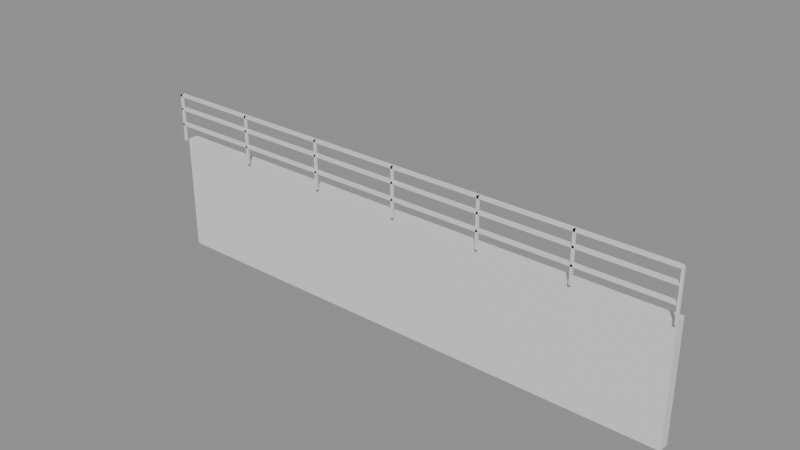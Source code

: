 # Source: e1777_after.blend  (saved by Blender 5.2.44; exported with 4.5.12 LTS)
import bpy
from mathutils import Matrix  # noqa: F401  (used for matrix-valued properties, if any)

bpy.ops.wm.read_factory_settings(use_empty=True)
scene = bpy.context.scene
scene.name = 'Scene'

# ---- materials (node trees are filled in below, after node groups)
mat_ladrillo_rojo = bpy.data.materials.new('Ladrillo_Rojo')
mat_acero_inox = bpy.data.materials.new('Acero_Inox')
mat_madera = bpy.data.materials.new('Madera')

# ---- material node trees
mat_ladrillo_rojo.use_nodes = True; mat_ladrillo_rojo.node_tree.nodes.clear()
_N = mat_ladrillo_rojo.node_tree.nodes; _L = mat_ladrillo_rojo.node_tree.links
n0 = _N.new('ShaderNodeBsdfPrincipled'); n0.name = 'Principled BSDF'; n0.location = (-200, 100)
n0.inputs[3].default_value = 1.45
n0.inputs[10].default_value = 0.005
n1 = _N.new('ShaderNodeOutputMaterial'); n1.name = 'Material Output'; n1.location = (200, 100)
_L.new(n0.outputs[0], n1.inputs[0])
n1.is_active_output = True
mat_acero_inox.use_nodes = True; mat_acero_inox.node_tree.nodes.clear()
_N = mat_acero_inox.node_tree.nodes; _L = mat_acero_inox.node_tree.links
n0 = _N.new('ShaderNodeBsdfPrincipled'); n0.name = 'Principled BSDF'; n0.location = (-200, 100)
n0.inputs[3].default_value = 1.45
n0.inputs[10].default_value = 0.005
n1 = _N.new('ShaderNodeOutputMaterial'); n1.name = 'Material Output'; n1.location = (200, 100)
_L.new(n0.outputs[0], n1.inputs[0])
n1.is_active_output = True
mat_madera.use_nodes = True; mat_madera.node_tree.nodes.clear()
_N = mat_madera.node_tree.nodes; _L = mat_madera.node_tree.links
n0 = _N.new('ShaderNodeBsdfPrincipled'); n0.name = 'Principled BSDF'; n0.location = (-200, 100)
n0.inputs[3].default_value = 1.45
n0.inputs[10].default_value = 0.005
n1 = _N.new('ShaderNodeOutputMaterial'); n1.name = 'Material Output'; n1.location = (200, 100)
_L.new(n0.outputs[0], n1.inputs[0])
n1.is_active_output = True

# ---- meshes
me_muroperimetral_cuerpo_mesh = bpy.data.meshes.new('MuroPerimetral_Cuerpo_mesh')
me_muroperimetral_cuerpo_mesh.from_pydata([(0.0, 0.0, 0.0), (10.0, 0.0, 0.0), (10.0, 0.2, 0.0), (0.0, 0.2, 0.0), (0.0, 0.0, 2.2), (10.0, 0.0, 2.2), (10.0, 0.2, 2.2), (0.0, 0.2, 2.2)], [], [(0, 1, 2, 3), (4, 5, 6, 7), (0, 1, 5, 4), (1, 2, 6, 5), (2, 3, 7, 6), (3, 0, 4, 7)])
me_muroperimetral_cuerpo_mesh.materials.append(mat_ladrillo_rojo)
me_muroperimetral_cuerpo_mesh.update()
me_barandasuperior_poste_1_mesh = bpy.data.meshes.new('BarandaSuperior_Poste_1_mesh')
me_barandasuperior_poste_1_mesh.from_pydata([(0.0, 0.0, 0.0), (0.04, 0.0, 0.0), (0.04, 0.04, 0.0), (0.0, 0.04, 0.0), (0.0, 0.0, 0.9), (0.04, 0.0, 0.9), (0.04, 0.04, 0.9), (0.0, 0.04, 0.9)], [], [(0, 1, 2, 3), (4, 5, 6, 7), (0, 1, 5, 4), (1, 2, 6, 5), (2, 3, 7, 6), (3, 0, 4, 7)])
me_barandasuperior_poste_1_mesh.materials.append(mat_acero_inox)
me_barandasuperior_poste_1_mesh.update()
me_barandasuperior_poste_2_mesh = bpy.data.meshes.new('BarandaSuperior_Poste_2_mesh')
me_barandasuperior_poste_2_mesh.from_pydata([(0.0, 0.0, 0.0), (0.04, 0.0, 0.0), (0.04, 0.04, 0.0), (0.0, 0.04, 0.0), (0.0, 0.0, 0.9), (0.04, 0.0, 0.9), (0.04, 0.04, 0.9), (0.0, 0.04, 0.9)], [], [(0, 1, 2, 3), (4, 5, 6, 7), (0, 1, 5, 4), (1, 2, 6, 5), (2, 3, 7, 6), (3, 0, 4, 7)])
me_barandasuperior_poste_2_mesh.materials.append(mat_acero_inox)
me_barandasuperior_poste_2_mesh.update()
me_barandasuperior_poste_3_mesh = bpy.data.meshes.new('BarandaSuperior_Poste_3_mesh')
me_barandasuperior_poste_3_mesh.from_pydata([(0.0, 0.0, 0.0), (0.04, 0.0, 0.0), (0.04, 0.04, 0.0), (0.0, 0.04, 0.0), (0.0, 0.0, 0.9), (0.04, 0.0, 0.9), (0.04, 0.04, 0.9), (0.0, 0.04, 0.9)], [], [(0, 1, 2, 3), (4, 5, 6, 7), (0, 1, 5, 4), (1, 2, 6, 5), (2, 3, 7, 6), (3, 0, 4, 7)])
me_barandasuperior_poste_3_mesh.materials.append(mat_acero_inox)
me_barandasuperior_poste_3_mesh.update()
me_barandasuperior_poste_4_mesh = bpy.data.meshes.new('BarandaSuperior_Poste_4_mesh')
me_barandasuperior_poste_4_mesh.from_pydata([(0.0, 0.0, 0.0), (0.04, 0.0, 0.0), (0.04, 0.04, 0.0), (0.0, 0.04, 0.0), (0.0, 0.0, 0.9), (0.04, 0.0, 0.9), (0.04, 0.04, 0.9), (0.0, 0.04, 0.9)], [], [(0, 1, 2, 3), (4, 5, 6, 7), (0, 1, 5, 4), (1, 2, 6, 5), (2, 3, 7, 6), (3, 0, 4, 7)])
me_barandasuperior_poste_4_mesh.materials.append(mat_acero_inox)
me_barandasuperior_poste_4_mesh.update()
me_barandasuperior_poste_5_mesh = bpy.data.meshes.new('BarandaSuperior_Poste_5_mesh')
me_barandasuperior_poste_5_mesh.from_pydata([(0.0, 0.0, 0.0), (0.04, 0.0, 0.0), (0.04, 0.04, 0.0), (0.0, 0.04, 0.0), (0.0, 0.0, 0.9), (0.04, 0.0, 0.9), (0.04, 0.04, 0.9), (0.0, 0.04, 0.9)], [], [(0, 1, 2, 3), (4, 5, 6, 7), (0, 1, 5, 4), (1, 2, 6, 5), (2, 3, 7, 6), (3, 0, 4, 7)])
me_barandasuperior_poste_5_mesh.materials.append(mat_acero_inox)
me_barandasuperior_poste_5_mesh.update()
me_barandasuperior_poste_6_mesh = bpy.data.meshes.new('BarandaSuperior_Poste_6_mesh')
me_barandasuperior_poste_6_mesh.from_pydata([(0.0, 0.0, 0.0), (0.04, 0.0, 0.0), (0.04, 0.04, 0.0), (0.0, 0.04, 0.0), (0.0, 0.0, 0.9), (0.04, 0.0, 0.9), (0.04, 0.04, 0.9), (0.0, 0.04, 0.9)], [], [(0, 1, 2, 3), (4, 5, 6, 7), (0, 1, 5, 4), (1, 2, 6, 5), (2, 3, 7, 6), (3, 0, 4, 7)])
me_barandasuperior_poste_6_mesh.materials.append(mat_acero_inox)
me_barandasuperior_poste_6_mesh.update()
me_barandasuperior_poste_7_mesh = bpy.data.meshes.new('BarandaSuperior_Poste_7_mesh')
me_barandasuperior_poste_7_mesh.from_pydata([(0.0, 0.0, 0.0), (0.04, 0.0, 0.0), (0.04, 0.04, 0.0), (0.0, 0.04, 0.0), (0.0, 0.0, 0.9), (0.04, 0.0, 0.9), (0.04, 0.04, 0.9), (0.0, 0.04, 0.9)], [], [(0, 1, 2, 3), (4, 5, 6, 7), (0, 1, 5, 4), (1, 2, 6, 5), (2, 3, 7, 6), (3, 0, 4, 7)])
me_barandasuperior_poste_7_mesh.materials.append(mat_acero_inox)
me_barandasuperior_poste_7_mesh.update()
me_barandasuperior_top_mesh = bpy.data.meshes.new('BarandaSuperior_Top_mesh')
me_barandasuperior_top_mesh.from_pydata([(0.0, 0.0, 0.0), (10.0, 0.0, 0.0), (10.0, 0.08, 0.0), (0.0, 0.08, 0.0), (0.0, 0.0, 0.04), (10.0, 0.0, 0.04), (10.0, 0.08, 0.04), (0.0, 0.08, 0.04)], [], [(0, 1, 2, 3), (4, 5, 6, 7), (0, 1, 5, 4), (1, 2, 6, 5), (2, 3, 7, 6), (3, 0, 4, 7)])
me_barandasuperior_top_mesh.materials.append(mat_acero_inox)
me_barandasuperior_top_mesh.update()
me_barandasuperior_trav_1_mesh = bpy.data.meshes.new('BarandaSuperior_Trav_1_mesh')
me_barandasuperior_trav_1_mesh.from_pydata([(0.0, 0.0, 0.0), (10.0, 0.0, 0.0), (10.0, 0.08, 0.0), (0.0, 0.08, 0.0), (0.0, 0.0, 0.04), (10.0, 0.0, 0.04), (10.0, 0.08, 0.04), (0.0, 0.08, 0.04)], [], [(0, 1, 2, 3), (4, 5, 6, 7), (0, 1, 5, 4), (1, 2, 6, 5), (2, 3, 7, 6), (3, 0, 4, 7)])
me_barandasuperior_trav_1_mesh.materials.append(mat_acero_inox)
me_barandasuperior_trav_1_mesh.update()
me_barandasuperior_trav_2_mesh = bpy.data.meshes.new('BarandaSuperior_Trav_2_mesh')
me_barandasuperior_trav_2_mesh.from_pydata([(0.0, 0.0, 0.0), (10.0, 0.0, 0.0), (10.0, 0.08, 0.0), (0.0, 0.08, 0.0), (0.0, 0.0, 0.04), (10.0, 0.0, 0.04), (10.0, 0.08, 0.04), (0.0, 0.08, 0.04)], [], [(0, 1, 2, 3), (4, 5, 6, 7), (0, 1, 5, 4), (1, 2, 6, 5), (2, 3, 7, 6), (3, 0, 4, 7)])
me_barandasuperior_trav_2_mesh.materials.append(mat_acero_inox)
me_barandasuperior_trav_2_mesh.update()
me_silla_nuevo_pata_mesh = bpy.data.meshes.new('Silla_Nuevo_Pata_mesh')
me_silla_nuevo_pata_mesh.from_pydata([(0.0, 0.0, 0.0), (0.03, 0.0, 0.0), (0.03, 0.03, 0.0), (0.0, 0.03, 0.0), (0.0, 0.0, 0.45), (0.03, 0.0, 0.45), (0.03, 0.03, 0.45), (0.0, 0.03, 0.45)], [], [(0, 1, 2, 3), (4, 5, 6, 7), (0, 1, 5, 4), (1, 2, 6, 5), (2, 3, 7, 6), (3, 0, 4, 7)])
me_silla_nuevo_pata_mesh.materials.append(mat_madera)
me_silla_nuevo_pata_mesh.update()
me_silla_nuevo_pata_mesh_001 = bpy.data.meshes.new('Silla_Nuevo_Pata_mesh.001')
me_silla_nuevo_pata_mesh_001.from_pydata([(0.0, 0.0, 0.0), (0.03, 0.0, 0.0), (0.03, 0.03, 0.0), (0.0, 0.03, 0.0), (0.0, 0.0, 0.45), (0.03, 0.0, 0.45), (0.03, 0.03, 0.45), (0.0, 0.03, 0.45)], [], [(0, 1, 2, 3), (4, 5, 6, 7), (0, 1, 5, 4), (1, 2, 6, 5), (2, 3, 7, 6), (3, 0, 4, 7)])
me_silla_nuevo_pata_mesh_001.materials.append(mat_madera)
me_silla_nuevo_pata_mesh_001.update()
me_silla_nuevo_pata_mesh_002 = bpy.data.meshes.new('Silla_Nuevo_Pata_mesh.002')
me_silla_nuevo_pata_mesh_002.from_pydata([(0.0, 0.0, 0.0), (0.03, 0.0, 0.0), (0.03, 0.03, 0.0), (0.0, 0.03, 0.0), (0.0, 0.0, 0.45), (0.03, 0.0, 0.45), (0.03, 0.03, 0.45), (0.0, 0.03, 0.45)], [], [(0, 1, 2, 3), (4, 5, 6, 7), (0, 1, 5, 4), (1, 2, 6, 5), (2, 3, 7, 6), (3, 0, 4, 7)])
me_silla_nuevo_pata_mesh_002.materials.append(mat_madera)
me_silla_nuevo_pata_mesh_002.update()
me_silla_nuevo_pata_mesh_003 = bpy.data.meshes.new('Silla_Nuevo_Pata_mesh.003')
me_silla_nuevo_pata_mesh_003.from_pydata([(0.0, 0.0, 0.0), (0.03, 0.0, 0.0), (0.03, 0.03, 0.0), (0.0, 0.03, 0.0), (0.0, 0.0, 0.45), (0.03, 0.0, 0.45), (0.03, 0.03, 0.45), (0.0, 0.03, 0.45)], [], [(0, 1, 2, 3), (4, 5, 6, 7), (0, 1, 5, 4), (1, 2, 6, 5), (2, 3, 7, 6), (3, 0, 4, 7)])
me_silla_nuevo_pata_mesh_003.materials.append(mat_madera)
me_silla_nuevo_pata_mesh_003.update()
me_silla_nuevo_asiento_mesh = bpy.data.meshes.new('Silla_Nuevo_Asiento_mesh')
me_silla_nuevo_asiento_mesh.from_pydata([(0.0, 0.0, 0.0), (0.45, 0.0, 0.0), (0.45, 0.45, 0.0), (0.0, 0.45, 0.0), (0.0, 0.0, 0.03), (0.45, 0.0, 0.03), (0.45, 0.45, 0.03), (0.0, 0.45, 0.03)], [], [(0, 1, 2, 3), (4, 5, 6, 7), (0, 1, 5, 4), (1, 2, 6, 5), (2, 3, 7, 6), (3, 0, 4, 7)])
me_silla_nuevo_asiento_mesh.materials.append(mat_madera)
me_silla_nuevo_asiento_mesh.update()
me_silla_nuevo_respaldo_mesh = bpy.data.meshes.new('Silla_Nuevo_Respaldo_mesh')
me_silla_nuevo_respaldo_mesh.from_pydata([(0.0, 0.0, 0.0), (0.03, 0.0, 0.0), (0.03, 0.45, 0.0), (0.0, 0.45, 0.0), (0.0, 0.0, 0.45), (0.03, 0.0, 0.45), (0.03, 0.45, 0.45), (0.0, 0.45, 0.45)], [], [(0, 1, 2, 3), (4, 5, 6, 7), (0, 1, 5, 4), (1, 2, 6, 5), (2, 3, 7, 6), (3, 0, 4, 7)])
me_silla_nuevo_respaldo_mesh.materials.append(mat_madera)
me_silla_nuevo_respaldo_mesh.update()

# ---- objects
ob_muroperimetral = bpy.data.objects.new('MuroPerimetral', None)
ob_muroperimetral_cuerpo = bpy.data.objects.new('MuroPerimetral_Cuerpo', me_muroperimetral_cuerpo_mesh)
ob_barandasuperior = bpy.data.objects.new('BarandaSuperior', None)
ob_barandasuperior_poste_1 = bpy.data.objects.new('BarandaSuperior_Poste_1', me_barandasuperior_poste_1_mesh)
ob_barandasuperior_poste_2 = bpy.data.objects.new('BarandaSuperior_Poste_2', me_barandasuperior_poste_2_mesh)
ob_barandasuperior_poste_3 = bpy.data.objects.new('BarandaSuperior_Poste_3', me_barandasuperior_poste_3_mesh)
ob_barandasuperior_poste_4 = bpy.data.objects.new('BarandaSuperior_Poste_4', me_barandasuperior_poste_4_mesh)
ob_barandasuperior_poste_5 = bpy.data.objects.new('BarandaSuperior_Poste_5', me_barandasuperior_poste_5_mesh)
ob_barandasuperior_poste_6 = bpy.data.objects.new('BarandaSuperior_Poste_6', me_barandasuperior_poste_6_mesh)
ob_barandasuperior_poste_7 = bpy.data.objects.new('BarandaSuperior_Poste_7', me_barandasuperior_poste_7_mesh)
ob_barandasuperior_top = bpy.data.objects.new('BarandaSuperior_Top', me_barandasuperior_top_mesh)
ob_barandasuperior_trav_1 = bpy.data.objects.new('BarandaSuperior_Trav_1', me_barandasuperior_trav_1_mesh)
ob_barandasuperior_trav_2 = bpy.data.objects.new('BarandaSuperior_Trav_2', me_barandasuperior_trav_2_mesh)
ob_silla_nuevo = bpy.data.objects.new('Silla_Nuevo', None)
ob_silla_nuevo_pata = bpy.data.objects.new('Silla_Nuevo_Pata', me_silla_nuevo_pata_mesh)
ob_silla_nuevo_pata_001 = bpy.data.objects.new('Silla_Nuevo_Pata.001', me_silla_nuevo_pata_mesh_001)
ob_silla_nuevo_pata_002 = bpy.data.objects.new('Silla_Nuevo_Pata.002', me_silla_nuevo_pata_mesh_002)
ob_silla_nuevo_pata_003 = bpy.data.objects.new('Silla_Nuevo_Pata.003', me_silla_nuevo_pata_mesh_003)
ob_silla_nuevo_asiento = bpy.data.objects.new('Silla_Nuevo_Asiento', me_silla_nuevo_asiento_mesh)
ob_silla_nuevo_respaldo = bpy.data.objects.new('Silla_Nuevo_Respaldo', me_silla_nuevo_respaldo_mesh)

# ---- transforms, parenting, visibility, modifiers, constraints
ob_muroperimetral.location = (0.0, 0.0, 0.0)
ob_muroperimetral.empty_display_type = 'ARROWS'
ob_muroperimetral_cuerpo.parent = ob_muroperimetral
ob_muroperimetral_cuerpo.location = (0.0, 0.0, 0.0)
ob_barandasuperior.location = (0.0, -0.1, 2.2)
ob_barandasuperior.empty_display_type = 'ARROWS'
ob_barandasuperior_poste_1.parent = ob_barandasuperior
ob_barandasuperior_poste_1.location = (0.0, 0.0, 0.0)
ob_barandasuperior_poste_2.parent = ob_barandasuperior
ob_barandasuperior_poste_2.location = (1.667, 0.0, 0.0)
ob_barandasuperior_poste_3.parent = ob_barandasuperior
ob_barandasuperior_poste_3.location = (3.333, 0.0, 0.0)
ob_barandasuperior_poste_4.parent = ob_barandasuperior
ob_barandasuperior_poste_4.location = (5.0, 0.0, 0.0)
ob_barandasuperior_poste_5.parent = ob_barandasuperior
ob_barandasuperior_poste_5.location = (6.667, 0.0, 0.0)
ob_barandasuperior_poste_6.parent = ob_barandasuperior
ob_barandasuperior_poste_6.location = (8.333, 0.0, 0.0)
ob_barandasuperior_poste_7.parent = ob_barandasuperior
ob_barandasuperior_poste_7.location = (10.0, 0.0, 0.0)
ob_barandasuperior_top.parent = ob_barandasuperior
ob_barandasuperior_top.location = (0.0, 0.0, 0.86)
ob_barandasuperior_trav_1.parent = ob_barandasuperior
ob_barandasuperior_trav_1.location = (0.0, 0.0, 0.3)
ob_barandasuperior_trav_2.parent = ob_barandasuperior
ob_barandasuperior_trav_2.location = (0.0, 0.0, 0.6)
ob_silla_nuevo.location = (-1.1, 1.2, 0.0)
ob_silla_nuevo.empty_display_type = 'ARROWS'
ob_silla_nuevo_pata.parent = ob_silla_nuevo
ob_silla_nuevo_pata.location = (0.0, 0.0, 0.0)
ob_silla_nuevo_pata_001.parent = ob_silla_nuevo
ob_silla_nuevo_pata_001.location = (0.0, 0.42, 0.0)
ob_silla_nuevo_pata_002.parent = ob_silla_nuevo
ob_silla_nuevo_pata_002.location = (0.42, 0.0, 0.0)
ob_silla_nuevo_pata_003.parent = ob_silla_nuevo
ob_silla_nuevo_pata_003.location = (0.42, 0.42, 0.0)
ob_silla_nuevo_asiento.parent = ob_silla_nuevo
ob_silla_nuevo_asiento.location = (0.0, 0.0, 0.45)
ob_silla_nuevo_respaldo.parent = ob_silla_nuevo
ob_silla_nuevo_respaldo.location = (0.0, 0.0, 0.45)

# ---- collection membership
scene.collection.objects.link(ob_muroperimetral)
scene.collection.objects.link(ob_muroperimetral_cuerpo)
scene.collection.objects.link(ob_barandasuperior)
scene.collection.objects.link(ob_barandasuperior_poste_1)
scene.collection.objects.link(ob_barandasuperior_poste_2)
scene.collection.objects.link(ob_barandasuperior_poste_3)
scene.collection.objects.link(ob_barandasuperior_poste_4)
scene.collection.objects.link(ob_barandasuperior_poste_5)
scene.collection.objects.link(ob_barandasuperior_poste_6)
scene.collection.objects.link(ob_barandasuperior_poste_7)
scene.collection.objects.link(ob_barandasuperior_top)
scene.collection.objects.link(ob_barandasuperior_trav_1)
scene.collection.objects.link(ob_barandasuperior_trav_2)
scene.collection.objects.link(ob_silla_nuevo)
scene.collection.objects.link(ob_silla_nuevo_pata)
scene.collection.objects.link(ob_silla_nuevo_pata_001)
scene.collection.objects.link(ob_silla_nuevo_pata_002)
scene.collection.objects.link(ob_silla_nuevo_pata_003)
scene.collection.objects.link(ob_silla_nuevo_asiento)
scene.collection.objects.link(ob_silla_nuevo_respaldo)

# ---- scene / render settings (as saved in the file)
scene.frame_start = 1; scene.frame_end = 250; scene.frame_set(1)
scene.render.engine = 'BLENDER_EEVEE_NEXT'
scene.render.bake_bias = 0.0
scene.render.bake_samples = 0
scene.render.compositor_device = 'GPU'
scene.eevee.use_volume_custom_range = False
scene.eevee.fast_gi_thickness_near = 0.1
scene.eevee.fast_gi_thickness_far = 0.0
scene.eevee.ray_tracing_options.screen_trace_thickness = 0.1
bpy.context.view_layer.update()

# ---- added for rendering (the .blend has no active camera and no usable light): camera, sun + grey world if the file has none
cam_auto = bpy.data.cameras.new('AutoCamera')
cam_auto.lens = 50.0
cam_auto.sensor_width = 36.0
cam_auto.clip_end = 1000.0
ob_auto_camera = bpy.data.objects.new('AutoCamera', cam_auto)
scene.collection.objects.link(ob_auto_camera)
ob_auto_camera.location = (15.2905, -12.2096, 10.2064)
ob_auto_camera.rotation_euler = (1.09748, -7.21219e-08, 0.694738)
scene.camera = ob_auto_camera
light_auto_sun = bpy.data.lights.new('AutoSun', 'SUN')
light_auto_sun.energy = 3.0
light_auto_sun.angle = 0.0523599
ob_auto_sun = bpy.data.objects.new('AutoSun', light_auto_sun)
scene.collection.objects.link(ob_auto_sun)
ob_auto_sun.rotation_euler = (0.872665, 0.174533, 0.523599)
if scene.world is None:
    world_auto = bpy.data.worlds.new('AutoWorld')
    world_auto.color = (0.3, 0.3, 0.3)
    scene.world = world_auto
bpy.context.view_layer.update()
